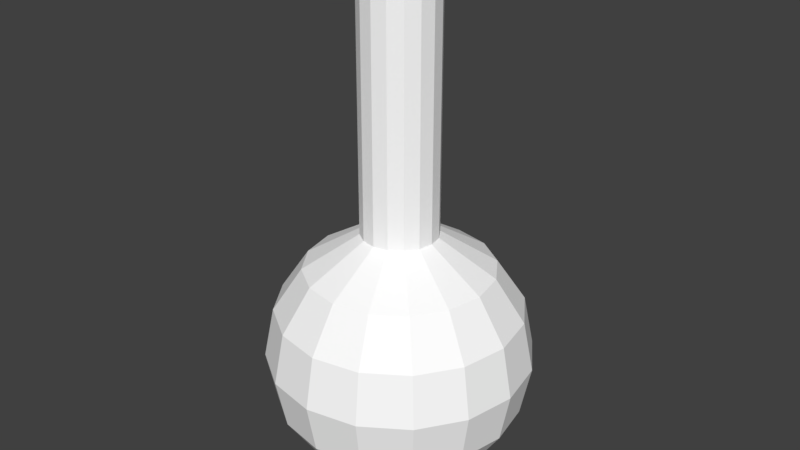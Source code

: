 # Source: flask1.blend  (saved by Blender 2.77.0; exported with 4.5.12 LTS)
import bpy
from mathutils import Matrix  # noqa: F401  (used for matrix-valued properties, if any)

bpy.ops.wm.read_factory_settings(use_empty=True)
scene = bpy.context.scene
scene.name = 'Scene'

# ---- collections
col_collection_1 = bpy.data.collections.new('Collection 1'); scene.collection.children.link(col_collection_1)

# ---- materials (node trees are filled in below, after node groups)
mat_flask1 = bpy.data.materials.new('flask1')
mat_flask1.alpha_threshold = 0.0
mat_flask1.diffuse_color = (1.0, 1.0, 1.0, 1.0)
mat_flask1.specular_color = (0.0, 0.0, 0.0)
mat_flask1.roughness = 0.5

# ---- material node trees
mat_flask1.use_nodes = True; mat_flask1.node_tree.nodes.clear()
_N = mat_flask1.node_tree.nodes; _L = mat_flask1.node_tree.links
n0 = _N.new('ShaderNodeOutputMaterial'); n0.name = 'Material Output'; n0.location = (300, 300)
n1 = _N.new('ShaderNodeBsdfDiffuse'); n1.name = 'Diffuse BSDF'; n1.location = (10, 300)
n1.inputs[0].default_value = (1.0, 1.0, 1.0, 1.0)
_L.new(n1.outputs[0], n0.inputs[0])
n0.is_active_output = True

# ---- world
world_world = bpy.data.worlds.new('World'); scene.world = world_world
world_world.color = (0.05088, 0.05088, 0.05088)
world_world.use_sun_shadow = False
world_world.sun_shadow_jitter_overblur = 0.0
world_world.cycles.sampling_method = 'MANUAL'

# ---- meshes
me_sphere = bpy.data.meshes.new('Sphere')
me_sphere.from_pydata([(-0.2867, 0.9697, -4.35e-08), (-0.7071, 0.7071, -3.091e-08), (-0.9239, 0.3827, -1.673e-08), (-1.0, -4.371e-08, 1.911e-15), (-0.9239, -0.3827, 1.673e-08), (-0.7071, -0.7071, 3.091e-08), (-0.3827, -0.9239, 4.038e-08), (-0.2649, 0.9697, -0.1097), (-0.6533, 0.7071, -0.2706), (-0.8536, 0.3827, -0.3536), (-0.9239, -6.044e-08, -0.3827), (-0.8536, -0.3827, -0.3536), (-0.6533, -0.7071, -0.2706), (-0.3536, -0.9239, -0.1464), (-0.2028, 0.9697, -0.2028), (-0.5, 0.7071, -0.5), (-0.6533, 0.3827, -0.6533), (-0.7071, -7.462e-08, -0.7071), (-0.6533, -0.3827, -0.6533), (-0.5, -0.7071, -0.5), (-0.2706, -0.9239, -0.2706), (-1.51e-07, -0.9246, 4.041e-08), (-0.1097, 0.9697, -0.2649), (-0.2706, 0.7071, -0.6533), (-0.3536, 0.3827, -0.8536), (-0.3827, -8.41e-08, -0.9239), (-0.3536, -0.3827, -0.8536), (-0.2706, -0.7071, -0.6533), (-0.1464, -0.9239, -0.3536), (-1.401e-07, 0.9697, -0.2867), (-7.11e-08, 0.7071, -0.7071), (-1.149e-08, 0.3827, -0.9239), (-1.149e-08, -8.742e-08, -1.0), (-1.149e-08, -0.3827, -0.9239), (-7.11e-08, -0.7071, -0.7071), (-5.62e-08, -0.9239, -0.3827), (0.1097, 0.9697, -0.2649), (0.2706, 0.7071, -0.6533), (0.3536, 0.3827, -0.8536), (0.3827, -8.41e-08, -0.9239), (0.3536, -0.3827, -0.8536), (0.2706, -0.7071, -0.6533), (0.1464, -0.9239, -0.3536), (0.2028, 0.9697, -0.2028), (0.5, 0.7071, -0.5), (0.6533, 0.3827, -0.6533), (0.7071, -7.462e-08, -0.7071), (0.6533, -0.3827, -0.6533), (0.5, -0.7071, -0.5), (0.2706, -0.9239, -0.2706), (0.2649, 0.9697, -0.1097), (0.6533, 0.7071, -0.2706), (0.8536, 0.3827, -0.3536), (0.9239, -6.044e-08, -0.3827), (0.8536, -0.3827, -0.3536), (0.6533, -0.7071, -0.2706), (0.3536, -0.9239, -0.1464), (0.2867, 0.9697, 1.096e-08), (0.7071, 0.7071, 2.355e-07), (0.9239, 0.3827, 2.795e-07), (1.0, -4.371e-08, 3.26e-07), (0.9239, -0.3827, 3.129e-07), (0.7071, -0.7071, 2.973e-07), (0.3827, -0.9239, 2.025e-07), (0.2649, 0.9697, 0.1097), (0.6533, 0.7071, 0.2706), (0.8536, 0.3827, 0.3536), (0.9239, -2.698e-08, 0.3827), (0.8536, -0.3827, 0.3536), (0.6533, -0.7071, 0.2706), (0.3536, -0.9239, 0.1464), (0.2028, 0.9697, 0.2028), (0.5, 0.7071, 0.5), (0.6533, 0.3827, 0.6533), (0.7071, -1.28e-08, 0.7071), (0.6533, -0.3827, 0.6533), (0.5, -0.7071, 0.5), (0.2706, -0.9239, 0.2706), (0.1097, 0.9697, 0.2649), (0.2706, 0.7071, 0.6533), (0.3536, 0.3827, 0.8536), (0.3827, -3.327e-09, 0.9239), (0.3536, -0.3827, 0.8536), (0.2706, -0.7071, 0.6533), (0.1464, -0.9239, 0.3536), (-2.294e-07, 0.9697, 0.2867), (-4.883e-07, 0.7071, 0.7071), (-5.181e-07, 0.3827, 0.9239), (-6.075e-07, -1.421e-14, 1.0), (-5.181e-07, -0.3827, 0.9239), (-4.883e-07, -0.7071, 0.7071), (-3.393e-07, -0.9239, 0.3827), (-0.1097, 0.9697, 0.2649), (-0.2706, 0.7071, 0.6533), (-0.3536, 0.3827, 0.8536), (-0.3827, -3.327e-09, 0.9239), (-0.3536, -0.3827, 0.8536), (-0.2706, -0.7071, 0.6533), (-0.1464, -0.9239, 0.3536), (-0.2028, 0.9697, 0.2028), (-0.5, 0.7071, 0.5), (-0.6533, 0.3827, 0.6533), (-0.7071, -1.28e-08, 0.7071), (-0.6533, -0.3827, 0.6533), (-0.5, -0.7071, 0.5), (-0.2706, -0.9239, 0.2706), (-0.2649, 0.9697, 0.1097), (-0.6533, 0.7071, 0.2706), (-0.8536, 0.3827, 0.3536), (-0.9239, -2.698e-08, 0.3827), (-0.8536, -0.3827, 0.3536), (-0.6533, -0.7071, 0.2706), (-0.3536, -0.9239, 0.1464), (-0.2867, 2.869, 1.287e-07), (-0.2649, 2.869, -0.1097), (-0.2028, 2.869, -0.2028), (-0.1097, 2.869, -0.2649), (-1.401e-07, 2.869, -0.2867), (0.1097, 2.869, -0.2649), (0.2028, 2.869, -0.2028), (0.2649, 2.869, -0.1097), (0.2867, 2.869, 1.832e-07), (0.2649, 2.869, 0.1097), (0.2028, 2.869, 0.2028), (0.1097, 2.869, 0.2649), (-2.294e-07, 2.869, 0.2867), (-0.1097, 2.869, 0.2649), (-0.2028, 2.869, 0.2028), (-0.2649, 2.869, 0.1097), (-0.4047, 2.979, 1.424e-07), (-0.3739, 2.979, -0.1549), (-0.2862, 2.979, -0.2862), (-0.1549, 2.979, -0.3739), (-1.303e-07, 2.979, -0.4047), (0.1549, 2.979, -0.3739), (0.2862, 2.979, -0.2862), (0.3739, 2.979, -0.1549), (0.4047, 2.979, 2.193e-07), (0.3739, 2.979, 0.1549), (0.2862, 2.979, 0.2862), (0.1549, 2.979, 0.3739), (-2.564e-07, 2.979, 0.4047), (-0.1549, 2.979, 0.3739), (-0.2862, 2.979, 0.2862), (-0.3739, 2.979, 0.1549), (-0.3107, 2.979, 1.405e-07), (-0.2871, 2.979, -0.1189), (-0.2197, 2.979, -0.2197), (-0.1189, 2.979, -0.2871), (-1.416e-07, 2.979, -0.3107), (0.1189, 2.979, -0.2871), (0.2197, 2.979, -0.2197), (0.2871, 2.979, -0.1189), (0.3107, 2.979, 1.995e-07), (0.2871, 2.979, 0.1189), (0.2197, 2.979, 0.2197), (0.1189, 2.979, 0.2871), (-2.384e-07, 2.979, 0.3107), (-0.1189, 2.979, 0.2871), (-0.2197, 2.979, 0.2197), (-0.2871, 2.979, 0.1189), (-0.2195, 2.872, 1.461e-07), (-0.2028, 2.872, -0.08399), (-0.1552, 2.872, -0.1552), (-0.08399, 2.872, -0.2028), (-1.509e-07, 2.872, -0.2195), (0.08399, 2.872, -0.2028), (0.1552, 2.872, -0.1552), (0.2028, 2.872, -0.08399), (0.2195, 2.872, 1.878e-07), (0.2028, 2.872, 0.08399), (0.1552, 2.872, 0.1552), (0.08399, 2.872, 0.2028), (-2.192e-07, 2.872, 0.2195), (-0.08399, 2.872, 0.2028), (-0.1552, 2.872, 0.1552), (-0.2028, 2.872, 0.08399), (-0.2195, 2.872, 1.461e-07), (-0.2028, 2.872, -0.08399), (-0.1552, 2.872, -0.1552), (-0.08399, 2.872, -0.2028), (-1.509e-07, 2.872, -0.2195), (0.08399, 2.872, -0.2028), (0.1552, 2.872, -0.1552), (0.2028, 2.872, -0.08399), (0.2195, 2.872, 1.878e-07), (0.2028, 2.872, 0.08399), (0.1552, 2.872, 0.1552), (0.08399, 2.872, 0.2028), (-2.192e-07, 2.872, 0.2195), (-0.08399, 2.872, 0.2028), (-0.1552, 2.872, 0.1552), (-0.2028, 2.872, 0.08399), (-0.2301, 0.8943, -0.02559), (-0.2133, 0.8943, -0.1096), (-0.1658, 0.8943, -0.1808), (-0.09457, 0.8943, -0.2284), (-0.01058, 0.8943, -0.2451), (0.07341, 0.8943, -0.2284), (0.1446, 0.8943, -0.1808), (0.1922, 0.8943, -0.1096), (0.2089, 0.8943, -0.02559), (0.1922, 0.8943, 0.0584), (0.1446, 0.8943, 0.1296), (0.07341, 0.8943, 0.1772), (-0.01058, 0.8943, 0.1939), (-0.09457, 0.8943, 0.1772), (-0.1658, 0.8943, 0.1296), (-0.2133, 0.8943, 0.0584), (-0.5113, 0.7057, -0.0247), (-0.4737, 0.7057, -0.2137), (-0.3666, 0.7057, -0.3739), (-0.2064, 0.7057, -0.481), (-0.01741, 0.7057, -0.5186), (0.1716, 0.7057, -0.481), (0.3318, 0.7057, -0.3739), (0.4389, 0.7057, -0.2137), (0.4764, 0.7057, -0.0247), (0.4389, 0.7057, 0.1643), (0.3318, 0.7057, 0.3245), (0.1716, 0.7057, 0.4316), (-0.01742, 0.7057, 0.4692), (-0.2064, 0.7057, 0.4316), (-0.3666, 0.7057, 0.3245), (-0.4737, 0.7057, 0.1643), (-0.7709, 0.3592, -0.0247), (-0.7135, 0.3592, -0.313), (-0.5502, 0.3592, -0.5575), (-0.3057, 0.3592, -0.7208), (-0.01741, 0.3592, -0.7782), (0.2709, 0.3592, -0.7208), (0.5154, 0.3592, -0.5575), (0.6787, 0.3592, -0.313), (0.736, 0.3592, -0.0247), (0.6787, 0.3592, 0.2636), (0.5154, 0.3592, 0.5081), (0.2709, 0.3592, 0.6714), (-0.01742, 0.3592, 0.7288), (-0.3057, 0.3592, 0.6714), (-0.5502, 0.3592, 0.5081), (-0.7135, 0.3592, 0.2636), (-0.8294, 0.001575, -0.0247), (-0.7676, 0.001575, -0.3354), (-0.5916, 0.001575, -0.5989), (-0.3282, 0.001575, -0.7749), (-0.01741, 0.001575, -0.8367), (0.2933, 0.001575, -0.7749), (0.5568, 0.001575, -0.5989), (0.7328, 0.001575, -0.3354), (0.7946, 0.001575, -0.0247), (0.7328, 0.001575, 0.286), (0.5568, 0.001575, 0.5495), (0.2933, 0.001575, 0.7255), (-0.01742, 0.001575, 0.7873), (-0.3282, 0.001575, 0.7255), (-0.5916, 0.001575, 0.5495), (-0.7676, 0.001575, 0.286), (-0.7554, -0.3781, -0.0247), (-0.6989, -0.3781, -0.3088), (-0.538, -0.3781, -0.5497), (-0.2971, -0.3781, -0.7106), (-0.013, -0.3781, -0.7671), (0.2711, -0.3781, -0.7106), (0.512, -0.3781, -0.5497), (0.6729, -0.3781, -0.3088), (0.7294, -0.3781, -0.0247), (0.6729, -0.3781, 0.2594), (0.512, -0.3781, 0.5003), (0.2711, -0.3781, 0.6612), (-0.013, -0.3781, 0.7177), (-0.2971, -0.3781, 0.6612), (-0.538, -0.3781, 0.5003), (-0.6989, -0.3781, 0.2594), (-0.5731, -0.7049, -0.0247), (-0.5305, -0.7049, -0.239), (-0.4091, -0.7049, -0.4207), (-0.2273, -0.7049, -0.5422), (-0.013, -0.7049, -0.5848), (0.2013, -0.7049, -0.5422), (0.3831, -0.7049, -0.4207), (0.5045, -0.7049, -0.239), (0.5471, -0.7049, -0.0247), (0.5045, -0.7049, 0.1896), (0.3831, -0.7049, 0.3714), (0.2013, -0.7049, 0.4928), (-0.013, -0.7049, 0.5354), (-0.2273, -0.7049, 0.4928), (-0.4091, -0.7049, 0.3714), (-0.5305, -0.7049, 0.1896), (-0.2128, -0.8294, 0.006076), (-0.197, -0.8294, -0.07342), (-0.1519, -0.8294, -0.1408), (-0.08455, -0.8294, -0.1858), (-0.005055, -0.8294, -0.2017), (0.07444, -0.8294, -0.1858), (0.1418, -0.8294, -0.1408), (0.1869, -0.8294, -0.07342), (0.2027, -0.8294, 0.006076), (0.1869, -0.8294, 0.08557), (0.1418, -0.8294, 0.153), (0.07444, -0.8294, 0.198), (-0.005055, -0.8294, 0.2138), (-0.08455, -0.8294, 0.198), (-0.1519, -0.8294, 0.153), (-0.197, -0.8294, 0.08557), (-0.005055, -0.8294, 0.006076)], [], [(6, 5, 12, 13), (4, 3, 10, 11), (2, 1, 8, 9), (21, 6, 13), (5, 4, 11, 12), (3, 2, 9, 10), (1, 0, 7, 8), (21, 13, 20), (12, 11, 18, 19), (10, 9, 16, 17), (8, 7, 14, 15), (13, 12, 19, 20), (11, 10, 17, 18), (9, 8, 15, 16), (19, 18, 26, 27), (17, 16, 24, 25), (15, 14, 22, 23), (20, 19, 27, 28), (18, 17, 25, 26), (16, 15, 23, 24), (21, 20, 28), (28, 27, 34, 35), (26, 25, 32, 33), (24, 23, 30, 31), (21, 28, 35), (27, 26, 33, 34), (25, 24, 31, 32), (23, 22, 29, 30), (33, 32, 39, 40), (31, 30, 37, 38), (21, 35, 42), (34, 33, 40, 41), (32, 31, 38, 39), (30, 29, 36, 37), (35, 34, 41, 42), (21, 42, 49), (41, 40, 47, 48), (39, 38, 45, 46), (37, 36, 43, 44), (42, 41, 48, 49), (40, 39, 46, 47), (38, 37, 44, 45), (46, 45, 52, 53), (44, 43, 50, 51), (49, 48, 55, 56), (47, 46, 53, 54), (45, 44, 51, 52), (21, 49, 56), (48, 47, 54, 55), (56, 55, 62, 63), (54, 53, 60, 61), (52, 51, 58, 59), (21, 56, 63), (55, 54, 61, 62), (53, 52, 59, 60), (51, 50, 57, 58), (59, 58, 65, 66), (21, 63, 70), (62, 61, 68, 69), (60, 59, 66, 67), (58, 57, 64, 65), (63, 62, 69, 70), (61, 60, 67, 68), (21, 70, 77), (69, 68, 75, 76), (67, 66, 73, 74), (65, 64, 71, 72), (70, 69, 76, 77), (68, 67, 74, 75), (66, 65, 72, 73), (72, 71, 78, 79), (77, 76, 83, 84), (75, 74, 81, 82), (73, 72, 79, 80), (21, 77, 84), (76, 75, 82, 83), (74, 73, 80, 81), (84, 83, 90, 91), (82, 81, 88, 89), (80, 79, 86, 87), (21, 84, 91), (83, 82, 89, 90), (81, 80, 87, 88), (79, 78, 85, 86), (21, 91, 98), (90, 89, 96, 97), (88, 87, 94, 95), (86, 85, 92, 93), (91, 90, 97, 98), (89, 88, 95, 96), (87, 86, 93, 94), (97, 96, 103, 104), (95, 94, 101, 102), (93, 92, 99, 100), (98, 97, 104, 105), (96, 95, 102, 103), (94, 93, 100, 101), (21, 98, 105), (105, 104, 111, 112), (103, 102, 109, 110), (101, 100, 107, 108), (21, 105, 112), (104, 103, 110, 111), (102, 101, 108, 109), (100, 99, 106, 107), (110, 109, 3, 4), (108, 107, 1, 2), (21, 112, 6), (111, 110, 4, 5), (109, 108, 2, 3), (107, 106, 0, 1), (112, 111, 5, 6), (29, 22, 116, 117), (92, 85, 125, 126), (0, 106, 128, 113), (57, 50, 120, 121), (85, 78, 124, 125), (22, 14, 115, 116), (64, 57, 121, 122), (106, 99, 127, 128), (99, 92, 126, 127), (36, 29, 117, 118), (43, 36, 118, 119), (71, 64, 122, 123), (7, 0, 113, 114), (78, 71, 123, 124), (14, 7, 114, 115), (50, 43, 119, 120), (118, 117, 133, 134), (126, 125, 141, 142), (119, 118, 134, 135), (127, 126, 142, 143), (120, 119, 135, 136), (128, 127, 143, 144), (121, 120, 136, 137), (114, 113, 129, 130), (113, 128, 144, 129), (122, 121, 137, 138), (115, 114, 130, 131), (123, 122, 138, 139), (116, 115, 131, 132), (124, 123, 139, 140), (117, 116, 132, 133), (125, 124, 140, 141), (139, 138, 154, 155), (132, 131, 147, 148), (140, 139, 155, 156), (133, 132, 148, 149), (141, 140, 156, 157), (134, 133, 149, 150), (142, 141, 157, 158), (135, 134, 150, 151), (143, 142, 158, 159), (136, 135, 151, 152), (144, 143, 159, 160), (137, 136, 152, 153), (130, 129, 145, 146), (129, 144, 160, 145), (138, 137, 153, 154), (131, 130, 146, 147), (160, 159, 175, 176), (153, 152, 168, 169), (146, 145, 161, 162), (145, 160, 176, 161), (154, 153, 169, 170), (147, 146, 162, 163), (155, 154, 170, 171), (148, 147, 163, 164), (156, 155, 171, 172), (149, 148, 164, 165), (157, 156, 172, 173), (150, 149, 165, 166), (158, 157, 173, 174), (151, 150, 166, 167), (159, 158, 174, 175), (152, 151, 167, 168), (166, 165, 181, 182), (174, 173, 189, 190), (167, 166, 182, 183), (175, 174, 190, 191), (168, 167, 183, 184), (176, 175, 191, 192), (169, 168, 184, 185), (162, 161, 177, 178), (161, 176, 192, 177), (170, 169, 185, 186), (163, 162, 178, 179), (171, 170, 186, 187), (164, 163, 179, 180), (172, 171, 187, 188), (165, 164, 180, 181), (173, 172, 188, 189), (187, 186, 202, 203), (180, 179, 195, 196), (188, 187, 203, 204), (181, 180, 196, 197), (189, 188, 204, 205), (182, 181, 197, 198), (190, 189, 205, 206), (183, 182, 198, 199), (191, 190, 206, 207), (184, 183, 199, 200), (192, 191, 207, 208), (185, 184, 200, 201), (178, 177, 193, 194), (177, 192, 208, 193), (186, 185, 201, 202), (179, 178, 194, 195), (208, 207, 223, 224), (201, 200, 216, 217), (194, 193, 209, 210), (193, 208, 224, 209), (202, 201, 217, 218), (195, 194, 210, 211), (203, 202, 218, 219), (196, 195, 211, 212), (204, 203, 219, 220), (197, 196, 212, 213), (205, 204, 220, 221), (198, 197, 213, 214), (206, 205, 221, 222), (199, 198, 214, 215), (207, 206, 222, 223), (200, 199, 215, 216), (222, 221, 237, 238), (215, 214, 230, 231), (223, 222, 238, 239), (216, 215, 231, 232), (224, 223, 239, 240), (217, 216, 232, 233), (210, 209, 225, 226), (209, 224, 240, 225), (218, 217, 233, 234), (211, 210, 226, 227), (219, 218, 234, 235), (212, 211, 227, 228), (220, 219, 235, 236), (213, 212, 228, 229), (221, 220, 236, 237), (214, 213, 229, 230), (232, 231, 247, 248), (240, 239, 255, 256), (233, 232, 248, 249), (226, 225, 241, 242), (225, 240, 256, 241), (234, 233, 249, 250), (227, 226, 242, 243), (235, 234, 250, 251), (228, 227, 243, 244), (236, 235, 251, 252), (229, 228, 244, 245), (237, 236, 252, 253), (230, 229, 245, 246), (238, 237, 253, 254), (231, 230, 246, 247), (239, 238, 254, 255), (253, 252, 268, 269), (246, 245, 261, 262), (254, 253, 269, 270), (247, 246, 262, 263), (255, 254, 270, 271), (248, 247, 263, 264), (256, 255, 271, 272), (249, 248, 264, 265), (242, 241, 257, 258), (241, 256, 272, 257), (250, 249, 265, 266), (243, 242, 258, 259), (251, 250, 266, 267), (244, 243, 259, 260), (252, 251, 267, 268), (245, 244, 260, 261), (259, 258, 274, 275), (267, 266, 282, 283), (260, 259, 275, 276), (268, 267, 283, 284), (261, 260, 276, 277), (269, 268, 284, 285), (262, 261, 277, 278), (270, 269, 285, 286), (263, 262, 278, 279), (271, 270, 286, 287), (264, 263, 279, 280), (272, 271, 287, 288), (265, 264, 280, 281), (258, 257, 273, 274), (257, 272, 288, 273), (266, 265, 281, 282), (277, 276, 292, 293), (285, 284, 300, 301), (278, 277, 293, 294), (286, 285, 301, 302), (279, 278, 294, 295), (287, 286, 302, 303), (280, 279, 295, 296), (288, 287, 303, 304), (281, 280, 296, 297), (274, 273, 289, 290), (273, 288, 304, 289), (282, 281, 297, 298), (275, 274, 290, 291), (283, 282, 298, 299), (276, 275, 291, 292), (284, 283, 299, 300), (293, 292, 305), (304, 303, 305), (300, 299, 305), (296, 295, 305), (292, 291, 305), (303, 302, 305), (299, 298, 305), (295, 294, 305), (291, 290, 305), (298, 297, 305), (302, 301, 305), (289, 304, 305), (294, 293, 305), (290, 289, 305), (301, 300, 305), (297, 296, 305)])
me_sphere.materials.append(mat_flask1)
me_sphere.use_remesh_preserve_volume = False
me_sphere.use_remesh_preserve_attributes = False
me_sphere.use_mirror_vertex_groups = False
me_sphere.update()

# ---- objects
ob_sphere = bpy.data.objects.new('Sphere', me_sphere)

# ---- transforms, parenting, visibility, modifiers, constraints
ob_sphere.location = (-3.742, -0.5698, -0.7568)
ob_sphere.rotation_euler = (1.571, 0.0, 0.0)
ob_sphere.lineart.crease_threshold = 0.0

# ---- collection membership
col_collection_1.objects.link(ob_sphere)

# ---- scene / render settings (as saved in the file)
scene.frame_start = 1; scene.frame_end = 250; scene.frame_set(1)
scene.render.engine = 'CYCLES'
scene.render.resolution_percentage = 50
scene.render.dither_intensity = 0.0
scene.cycles.use_denoising = False
scene.cycles.samples = 128
scene.cycles.sampling_pattern = 'TABULATED_SOBOL'
scene.cycles.light_sampling_threshold = 0.0
scene.cycles.use_adaptive_sampling = False
scene.cycles.use_light_tree = False
scene.cycles.blur_glossy = 0.0
scene.cycles.sample_clamp_indirect = 0.0
scene.view_settings.view_transform = 'Standard'
bpy.context.view_layer.update()

# ---- added for rendering (the .blend has no active camera and no usable light): camera, sun
cam_auto = bpy.data.cameras.new('AutoCamera')
cam_auto.lens = 50.0
cam_auto.sensor_width = 36.0
cam_auto.clip_end = 1000.0
ob_auto_camera = bpy.data.objects.new('AutoCamera', cam_auto)
scene.collection.objects.link(ob_auto_camera)
ob_auto_camera.location = (0.718422, -5.92223, 3.83886)
ob_auto_camera.rotation_euler = (1.09748, -7.21219e-08, 0.694738)
scene.camera = ob_auto_camera
light_auto_sun = bpy.data.lights.new('AutoSun', 'SUN')
light_auto_sun.energy = 3.0
light_auto_sun.angle = 0.0523599
ob_auto_sun = bpy.data.objects.new('AutoSun', light_auto_sun)
scene.collection.objects.link(ob_auto_sun)
ob_auto_sun.rotation_euler = (0.872665, 0.174533, 0.523599)
bpy.context.view_layer.update()

